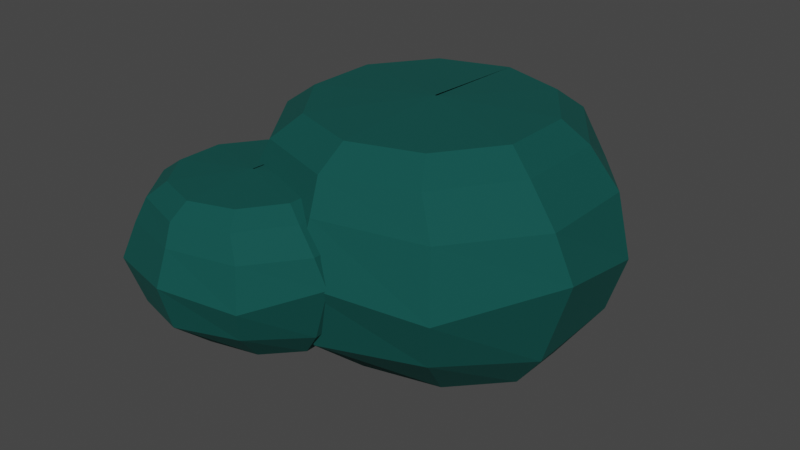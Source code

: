 # Source: Bush_double.blend  (saved by Blender 2.81.16; exported with 4.5.12 LTS)
import bpy
from mathutils import Matrix  # noqa: F401  (used for matrix-valued properties, if any)

bpy.ops.wm.read_factory_settings(use_empty=True)
scene = bpy.context.scene
scene.name = 'Scene'

# ---- collections
col_collection = bpy.data.collections.new('Collection'); scene.collection.children.link(col_collection)

# ---- materials (node trees are filled in below, after node groups)
mat_bush_double_001 = bpy.data.materials.new('Bush Double.001')
mat_bush_double_001.use_transparent_shadow = False

# ---- material node trees
mat_bush_double_001.use_nodes = True; mat_bush_double_001.node_tree.nodes.clear()
_N = mat_bush_double_001.node_tree.nodes; _L = mat_bush_double_001.node_tree.links
n0 = _N.new('ShaderNodeOutputMaterial'); n0.name = 'Material Output'; n0.location = (300, 300)
n1 = _N.new('ShaderNodeBsdfPrincipled'); n1.name = 'Principled BSDF'; n1.location = (10, 300)
n1.distribution = 'GGX'
n1.subsurface_method = 'BURLEY'
n1.inputs[0].default_value = (0.0, 0.08689, 0.07519, 1.0)
n1.inputs[1].default_value = 0.3303
n1.inputs[2].default_value = 0.8761
n1.inputs[3].default_value = 1.45
n1.inputs[27].default_value = (0.0, 0.0, 0.0, 1.0)
n1.inputs[28].default_value = 1.0
_L.new(n1.outputs[0], n0.inputs[0])
n0.is_active_output = True

# ---- world
world_world = bpy.data.worlds.new('World'); scene.world = world_world
world_world.use_nodes = True; world_world.node_tree.nodes.clear()
_N = world_world.node_tree.nodes; _L = world_world.node_tree.links
n0 = _N.new('ShaderNodeOutputWorld'); n0.name = 'World Output'; n0.location = (300, 300)
n1 = _N.new('ShaderNodeBackground'); n1.name = 'Background'; n1.location = (10, 300)
n1.inputs[0].default_value = (0.05088, 0.05088, 0.05088, 1.0)
_L.new(n1.outputs[0], n0.inputs[0])
n0.is_active_output = True
world_world.color = (0.05088, 0.05088, 0.05088)
world_world.use_sun_shadow = False
world_world.sun_shadow_jitter_overblur = 0.0

# ---- meshes
me_sphere_001 = bpy.data.meshes.new('Sphere.001')
me_sphere_001.from_pydata([(8.626e-09, -1.073e-07, 0.7047), (0.5908, 0.7888, 0.2607), (0.5706, 0.767, -0.4325), (0.4428, 0.4755, -0.6682), (0.9547, 0.2939, 0.3349), (0.9361, 0.2939, -0.355), (0.7164, 0.1816, -0.6682), (0.9547, -0.2939, 0.3349), (0.8993, -0.2531, -0.4254), (0.7164, -0.1816, -0.6682), (0.59, -0.7694, 0.3349), (0.5828, -0.7693, -0.3293), (0.4428, -0.4755, -0.6682), (0.006865, -0.9553, 0.3642), (5.296e-08, -0.9511, -0.355), (3.125e-08, -0.5878, -0.6682), (-0.59, -0.7694, 0.3349), (-0.5786, -0.7556, -0.4192), (-0.4428, -0.4755, -0.6682), (-0.9458, -0.3043, 0.2628), (-0.9361, -0.2939, -0.355), (-0.7164, -0.1816, -0.6682), (-0.9547, 0.2939, 0.3349), (-0.9418, 0.2915, -0.3031), (-0.7164, 0.1816, -0.6682), (-0.59, 0.7694, 0.3349), (-0.5785, 0.7694, -0.355), (-0.4428, 0.4755, -0.6682), (-1.048e-07, 0.9511, 0.3349), (-0.003311, 0.956, -0.3289), (-4.514e-08, 0.5878, -0.6682), (0.6296, 0.9278, -0.04088), (1.045, 0.292, -0.01886), (1.058, -0.2695, 0.07289), (0.6577, -0.8559, -0.03232), (-0.004072, -1.066, 0.05242), (-0.6935, -0.8607, -2.98e-08), (-1.026, -0.328, -0.07085), (-1.08, 0.2947, 0.004888), (-0.6774, 0.8662, 0.104), (-1.413e-07, 1.064, -2.98e-08), (0.478, 0.7009, 0.5514), (0.7828, 0.2677, 0.5514), (0.7828, -0.2677, 0.5514), (0.478, -0.7009, 0.5514), (-0.01516, -0.8664, 0.5514), (-0.5083, -0.7009, 0.5514), (-0.8131, -0.2677, 0.5514), (-0.8131, 0.2677, 0.5514), (-0.5083, 0.7009, 0.5514), (-0.01516, 0.8664, 0.5514), (0.3913, 0.5601, 0.6716), (0.6378, 0.2139, 0.6716), (0.6378, -0.2139, 0.6716), (0.3913, -0.5601, 0.6716), (-0.007581, -0.6923, 0.6716), (-0.4065, -0.5601, 0.6716), (-0.653, -0.2139, 0.6716), (-0.653, 0.2139, 0.6716), (-0.4065, 0.5601, 0.6716), (-0.007581, 0.6923, 0.6716), (-0.0002282, -0.001294, 0.6981), (-0.497, -0.8383, 0.4353), (-0.132, -0.351, 0.1611), (-0.1445, -0.3645, -0.2672), (-0.2235, -0.5445, -0.4128), (0.09275, -0.6567, 0.2069), (0.08127, -0.6567, -0.2193), (-0.05445, -0.7261, -0.4128), (0.09275, -1.02, 0.2069), (0.05855, -0.9947, -0.2628), (-0.05445, -0.9505, -0.4128), (-0.1325, -1.314, 0.2069), (-0.137, -1.314, -0.2034), (-0.2235, -1.132, -0.4128), (-0.4928, -1.428, 0.225), (-0.497, -1.426, -0.2193), (-0.497, -1.201, -0.4128), (-0.8615, -1.314, 0.2069), (-0.8545, -1.305, -0.259), (-0.7705, -1.132, -0.4128), (-1.081, -1.026, 0.1624), (-1.075, -1.02, -0.2193), (-0.9396, -0.9505, -0.4128), (-1.087, -0.6567, 0.2069), (-1.079, -0.6582, -0.1873), (-0.9396, -0.7261, -0.4128), (-0.8615, -0.363, 0.2069), (-0.8544, -0.363, -0.2193), (-0.7705, -0.5445, -0.4128), (-0.497, -0.2508, 0.2069), (-0.4991, -0.2477, -0.2032), (-0.497, -0.4752, -0.4128), (-0.1081, -0.2651, -0.02526), (0.1488, -0.6579, -0.01165), (0.1566, -1.005, 0.04503), (-0.0907, -1.367, -0.01997), (-0.4995, -1.497, 0.03238), (-0.9254, -1.37, -1.841e-08), (-1.131, -1.041, -0.04377), (-1.164, -0.6563, 0.00302), (-0.9155, -0.3032, 0.06424), (-0.497, -0.1811, -1.841e-08), (-0.2017, -0.4053, 0.3406), (-0.01344, -0.6729, 0.3406), (-0.01344, -1.004, 0.3406), (-0.2017, -1.271, 0.3406), (-0.5064, -1.374, 0.3406), (-0.811, -1.271, 0.3406), (-0.9993, -1.004, 0.3406), (-0.9993, -0.6729, 0.3406), (-0.811, -0.4053, 0.3406), (-0.5064, -0.3031, 0.3406), (-0.2553, -0.4923, 0.4149), (-0.103, -0.7061, 0.4149), (-0.103, -0.9705, 0.4149), (-0.2553, -1.184, 0.4149), (-0.5017, -1.266, 0.4149), (-0.7481, -1.184, 0.4149), (-0.9004, -0.9705, 0.4149), (-0.9004, -0.7061, 0.4149), (-0.7481, -0.4923, 0.4149), (-0.5017, -0.4106, 0.4149), (-0.4972, -0.8391, 0.4312)], [], [(30, 29, 2, 3), (60, 61, 51), (40, 28, 1, 31), (3, 2, 5, 6), (51, 61, 52), (31, 1, 4, 32), (6, 5, 8, 9), (52, 0, 53), (32, 4, 7, 33), (9, 8, 11, 12), (53, 0, 54), (33, 7, 10, 34), (12, 11, 14, 15), (54, 0, 55), (34, 10, 13, 35), (15, 14, 17, 18), (55, 0, 56), (35, 13, 16, 36), (18, 17, 20, 21), (56, 0, 57), (36, 16, 19, 37), (21, 20, 23, 24), (57, 0, 58), (37, 19, 22, 38), (27, 30, 3, 6, 9, 12, 15, 18, 21, 24), (24, 23, 26, 27), (58, 0, 59), (38, 22, 25, 39), (27, 26, 29, 30), (59, 0, 60), (39, 25, 28, 40), (26, 39, 40, 29), (23, 38, 39, 26), (20, 37, 38, 23), (17, 36, 37, 20), (14, 35, 36, 17), (11, 34, 35, 14), (8, 33, 34, 11), (5, 32, 33, 8), (2, 31, 32, 5), (29, 40, 31, 2), (25, 49, 50, 28), (22, 48, 49, 25), (19, 47, 48, 22), (16, 46, 47, 19), (13, 45, 46, 16), (10, 44, 45, 13), (7, 43, 44, 10), (4, 42, 43, 7), (1, 41, 42, 4), (28, 50, 41, 1), (49, 59, 60, 50), (48, 58, 59, 49), (47, 57, 58, 48), (46, 56, 57, 47), (45, 55, 56, 46), (44, 54, 55, 45), (43, 53, 54, 44), (42, 52, 53, 43), (41, 51, 52, 42), (50, 60, 51, 41), (92, 91, 64, 65), (122, 123, 113), (102, 90, 63, 93), (65, 64, 67, 68), (113, 123, 114), (93, 63, 66, 94), (68, 67, 70, 71), (114, 62, 115), (94, 66, 69, 95), (71, 70, 73, 74), (115, 62, 116), (95, 69, 72, 96), (74, 73, 76, 77), (116, 62, 117), (96, 72, 75, 97), (77, 76, 79, 80), (117, 62, 118), (97, 75, 78, 98), (80, 79, 82, 83), (118, 62, 119), (98, 78, 81, 99), (83, 82, 85, 86), (119, 62, 120), (99, 81, 84, 100), (89, 92, 65, 68, 71, 74, 77, 80, 83, 86), (86, 85, 88, 89), (120, 62, 121), (100, 84, 87, 101), (89, 88, 91, 92), (121, 62, 122), (101, 87, 90, 102), (88, 101, 102, 91), (85, 100, 101, 88), (82, 99, 100, 85), (79, 98, 99, 82), (76, 97, 98, 79), (73, 96, 97, 76), (70, 95, 96, 73), (67, 94, 95, 70), (64, 93, 94, 67), (91, 102, 93, 64), (87, 111, 112, 90), (84, 110, 111, 87), (81, 109, 110, 84), (78, 108, 109, 81), (75, 107, 108, 78), (72, 106, 107, 75), (69, 105, 106, 72), (66, 104, 105, 69), (63, 103, 104, 66), (90, 112, 103, 63), (111, 121, 122, 112), (110, 120, 121, 111), (109, 119, 120, 110), (108, 118, 119, 109), (107, 117, 118, 108), (106, 116, 117, 107), (105, 115, 116, 106), (104, 114, 115, 105), (103, 113, 114, 104), (112, 122, 113, 103)])
_uv = me_sphere_001.uv_layers.new(name='UVMap')
_uv.uv.foreach_set('vector', [0.7, 0.2, 0.7, 0.4, 0.6, 0.4, 0.6, 0.2, 0.7, 0.7611, 0.6, 0.8, 0.6, 0.7611, 0.7, 0.5, 0.7, 0.6, 0.6, 0.6, 0.6, 0.5, 0.6, 0.2, 0.6, 0.4, 0.5, 0.4, 0.5, 0.2, 0.6, 0.7611, 0.5, 0.8, 0.5, 0.7611, 0.6, 0.5, 0.6, 0.6, 0.5, 0.6, 0.5, 0.5, 0.5, 0.2, 0.5, 0.4, 0.4, 0.4, 0.4, 0.2, 0.5, 0.7611, 0.4, 0.8, 0.4, 0.7611, 0.5, 0.5, 0.5, 0.6, 0.4, 0.6, 0.4, 0.5, 0.4, 0.2, 0.4, 0.4, 0.3, 0.4, 0.3, 0.2, 0.4, 0.7611, 0.3, 0.8, 0.3, 0.7611, 0.4, 0.5, 0.4, 0.6, 0.3, 0.6, 0.3, 0.5, 0.3, 0.2, 0.3, 0.4, 0.2, 0.4, 0.2, 0.2, 0.3, 0.7611, 0.2, 0.8, 0.2, 0.7611, 0.3, 0.5, 0.3, 0.6, 0.2, 0.6, 0.2, 0.5, 0.2, 0.2, 0.2, 0.4, 0.1, 0.4, 0.1, 0.2, 0.2, 0.7611, 0.1, 0.8, 0.1, 0.7611, 0.2, 0.5, 0.2, 0.6, 0.1, 0.6, 0.1, 0.5, 0.1, 0.2, 0.1, 0.4, 0.0, 0.4, 0.0, 0.2, 0.1, 0.7611, 0.0, 0.8, 0.0, 0.7611, 0.1, 0.5, 0.1, 0.6, 0.0, 0.6, 0.0, 0.5, 1.0, 0.2, 1.0, 0.4, 0.9, 0.4, 0.9, 0.2, 1.0, 0.7611, 0.9, 0.8, 0.9, 0.7611, 1.0, 0.5, 1.0, 0.6, 0.9, 0.6, 0.9, 0.5, 0.8, 0.2, 0.7, 0.2, 0.6, 0.2, 0.5, 0.2, 0.4, 0.2, 0.3, 0.2, 0.2, 0.2, 0.1, 0.2, 1.0, 0.2, 0.9, 0.2, 0.9, 0.2, 0.9, 0.4, 0.8, 0.4, 0.8, 0.2, 0.9, 0.7611, 0.8, 0.8, 0.8, 0.7611, 0.9, 0.5, 0.9, 0.6, 0.8, 0.6, 0.8, 0.5, 0.8, 0.2, 0.8, 0.4, 0.7, 0.4, 0.7, 0.2, 0.8, 0.7611, 0.7, 0.8, 0.7, 0.7611, 0.8, 0.5, 0.8, 0.6, 0.7, 0.6, 0.7, 0.5, 0.8, 0.4, 0.8, 0.5, 0.7, 0.5, 0.7, 0.4, 0.9, 0.4, 0.9, 0.5, 0.8, 0.5, 0.8, 0.4, 1.0, 0.4, 1.0, 0.5, 0.9, 0.5, 0.9, 0.4, 0.1, 0.4, 0.1, 0.5, 0.0, 0.5, 0.0, 0.4, 0.2, 0.4, 0.2, 0.5, 0.1, 0.5, 0.1, 0.4, 0.3, 0.4, 0.3, 0.5, 0.2, 0.5, 0.2, 0.4, 0.4, 0.4, 0.4, 0.5, 0.3, 0.5, 0.3, 0.4, 0.5, 0.4, 0.5, 0.5, 0.4, 0.5, 0.4, 0.4, 0.6, 0.4, 0.6, 0.5, 0.5, 0.5, 0.5, 0.4, 0.7, 0.4, 0.7, 0.5, 0.6, 0.5, 0.6, 0.4, 0.8, 0.6, 0.8, 0.7222, 0.7, 0.7222, 0.7, 0.6, 0.9, 0.6, 0.9, 0.7222, 0.8, 0.7222, 0.8, 0.6, 1.0, 0.6, 1.0, 0.7222, 0.9, 0.7222, 0.9, 0.6, 0.1, 0.6, 0.1, 0.7222, 0.0, 0.7222, 0.0, 0.6, 0.2, 0.6, 0.2, 0.7222, 0.1, 0.7222, 0.1, 0.6, 0.3, 0.6, 0.3, 0.7222, 0.2, 0.7222, 0.2, 0.6, 0.4, 0.6, 0.4, 0.7222, 0.3, 0.7222, 0.3, 0.6, 0.5, 0.6, 0.5, 0.7222, 0.4, 0.7222, 0.4, 0.6, 0.6, 0.6, 0.6, 0.7222, 0.5, 0.7222, 0.5, 0.6, 0.7, 0.6, 0.7, 0.7222, 0.6, 0.7222, 0.6, 0.6, 0.8, 0.7222, 0.8, 0.7611, 0.7, 0.7611, 0.7, 0.7222, 0.9, 0.7222, 0.9, 0.7611, 0.8, 0.7611, 0.8, 0.7222, 1.0, 0.7222, 1.0, 0.7611, 0.9, 0.7611, 0.9, 0.7222, 0.1, 0.7222, 0.1, 0.7611, 0.0, 0.7611, 0.0, 0.7222, 0.2, 0.7222, 0.2, 0.7611, 0.1, 0.7611, 0.1, 0.7222, 0.3, 0.7222, 0.3, 0.7611, 0.2, 0.7611, 0.2, 0.7222, 0.4, 0.7222, 0.4, 0.7611, 0.3, 0.7611, 0.3, 0.7222, 0.5, 0.7222, 0.5, 0.7611, 0.4, 0.7611, 0.4, 0.7222, 0.6, 0.7222, 0.6, 0.7611, 0.5, 0.7611, 0.5, 0.7222, 0.7, 0.7222, 0.7, 0.7611, 0.6, 0.7611, 0.6, 0.7222, 0.7, 0.2, 0.7, 0.4, 0.6, 0.4, 0.6, 0.2, 0.7, 0.7611, 0.6, 0.8, 0.6, 0.7611, 0.7, 0.5, 0.7, 0.6, 0.6, 0.6, 0.6, 0.5, 0.6, 0.2, 0.6, 0.4, 0.5, 0.4, 0.5, 0.2, 0.6, 0.7611, 0.5, 0.8, 0.5, 0.7611, 0.6, 0.5, 0.6, 0.6, 0.5, 0.6, 0.5, 0.5, 0.5, 0.2, 0.5, 0.4, 0.4, 0.4, 0.4, 0.2, 0.5, 0.7611, 0.4, 0.8, 0.4, 0.7611, 0.5, 0.5, 0.5, 0.6, 0.4, 0.6, 0.4, 0.5, 0.4, 0.2, 0.4, 0.4, 0.3, 0.4, 0.3, 0.2, 0.4, 0.7611, 0.3, 0.8, 0.3, 0.7611, 0.4, 0.5, 0.4, 0.6, 0.3, 0.6, 0.3, 0.5, 0.3, 0.2, 0.3, 0.4, 0.2, 0.4, 0.2, 0.2, 0.3, 0.7611, 0.2, 0.8, 0.2, 0.7611, 0.3, 0.5, 0.3, 0.6, 0.2, 0.6, 0.2, 0.5, 0.2, 0.2, 0.2, 0.4, 0.1, 0.4, 0.1, 0.2, 0.2, 0.7611, 0.1, 0.8, 0.1, 0.7611, 0.2, 0.5, 0.2, 0.6, 0.1, 0.6, 0.1, 0.5, 0.1, 0.2, 0.1, 0.4, 0.0, 0.4, 0.0, 0.2, 0.1, 0.7611, 0.0, 0.8, 0.0, 0.7611, 0.1, 0.5, 0.1, 0.6, 0.0, 0.6, 0.0, 0.5, 1.0, 0.2, 1.0, 0.4, 0.9, 0.4, 0.9, 0.2, 1.0, 0.7611, 0.9, 0.8, 0.9, 0.7611, 1.0, 0.5, 1.0, 0.6, 0.9, 0.6, 0.9, 0.5, 0.8, 0.2, 0.7, 0.2, 0.6, 0.2, 0.5, 0.2, 0.4, 0.2, 0.3, 0.2, 0.2, 0.2, 0.1, 0.2, 1.0, 0.2, 0.9, 0.2, 0.9, 0.2, 0.9, 0.4, 0.8, 0.4, 0.8, 0.2, 0.9, 0.7611, 0.8, 0.8, 0.8, 0.7611, 0.9, 0.5, 0.9, 0.6, 0.8, 0.6, 0.8, 0.5, 0.8, 0.2, 0.8, 0.4, 0.7, 0.4, 0.7, 0.2, 0.8, 0.7611, 0.7, 0.8, 0.7, 0.7611, 0.8, 0.5, 0.8, 0.6, 0.7, 0.6, 0.7, 0.5, 0.8, 0.4, 0.8, 0.5, 0.7, 0.5, 0.7, 0.4, 0.9, 0.4, 0.9, 0.5, 0.8, 0.5, 0.8, 0.4, 1.0, 0.4, 1.0, 0.5, 0.9, 0.5, 0.9, 0.4, 0.1, 0.4, 0.1, 0.5, 0.0, 0.5, 0.0, 0.4, 0.2, 0.4, 0.2, 0.5, 0.1, 0.5, 0.1, 0.4, 0.3, 0.4, 0.3, 0.5, 0.2, 0.5, 0.2, 0.4, 0.4, 0.4, 0.4, 0.5, 0.3, 0.5, 0.3, 0.4, 0.5, 0.4, 0.5, 0.5, 0.4, 0.5, 0.4, 0.4, 0.6, 0.4, 0.6, 0.5, 0.5, 0.5, 0.5, 0.4, 0.7, 0.4, 0.7, 0.5, 0.6, 0.5, 0.6, 0.4, 0.8, 0.6, 0.8, 0.7222, 0.7, 0.7222, 0.7, 0.6, 0.9, 0.6, 0.9, 0.7222, 0.8, 0.7222, 0.8, 0.6, 1.0, 0.6, 1.0, 0.7222, 0.9, 0.7222, 0.9, 0.6, 0.1, 0.6, 0.1, 0.7222, 0.0, 0.7222, 0.0, 0.6, 0.2, 0.6, 0.2, 0.7222, 0.1, 0.7222, 0.1, 0.6, 0.3, 0.6, 0.3, 0.7222, 0.2, 0.7222, 0.2, 0.6, 0.4, 0.6, 0.4, 0.7222, 0.3, 0.7222, 0.3, 0.6, 0.5, 0.6, 0.5, 0.7222, 0.4, 0.7222, 0.4, 0.6, 0.6, 0.6, 0.6, 0.7222, 0.5, 0.7222, 0.5, 0.6, 0.7, 0.6, 0.7, 0.7222, 0.6, 0.7222, 0.6, 0.6, 0.8, 0.7222, 0.8, 0.7611, 0.7, 0.7611, 0.7, 0.7222, 0.9, 0.7222, 0.9, 0.7611, 0.8, 0.7611, 0.8, 0.7222, 1.0, 0.7222, 1.0, 0.7611, 0.9, 0.7611, 0.9, 0.7222, 0.1, 0.7222, 0.1, 0.7611, 0.0, 0.7611, 0.0, 0.7222, 0.2, 0.7222, 0.2, 0.7611, 0.1, 0.7611, 0.1, 0.7222, 0.3, 0.7222, 0.3, 0.7611, 0.2, 0.7611, 0.2, 0.7222, 0.4, 0.7222, 0.4, 0.7611, 0.3, 0.7611, 0.3, 0.7222, 0.5, 0.7222, 0.5, 0.7611, 0.4, 0.7611, 0.4, 0.7222, 0.6, 0.7222, 0.6, 0.7611, 0.5, 0.7611, 0.5, 0.7222, 0.7, 0.7222, 0.7, 0.7611, 0.6, 0.7611, 0.6, 0.7222])
me_sphere_001.materials.append(mat_bush_double_001)
me_sphere_001.use_remesh_fix_poles = True
me_sphere_001.use_remesh_preserve_attributes = False
me_sphere_001.use_mirror_vertex_groups = False
me_sphere_001.update()

# ---- objects
ob_bush_double = bpy.data.objects.new('Bush double', me_sphere_001)

# ---- transforms, parenting, visibility, modifiers, constraints
ob_bush_double.location = (-7.274, 0.0, 0.0)
ob_bush_double.scale = (0.7809, 0.7809, 0.7809)
ob_bush_double.lineart.crease_threshold = 0.0

# ---- collection membership
col_collection.objects.link(ob_bush_double)

# ---- scene / render settings (as saved in the file)
scene.frame_start = 1; scene.frame_end = 250; scene.frame_set(1)
scene.render.engine = 'BLENDER_EEVEE_NEXT'
scene.cycles.use_denoising = False
scene.cycles.samples = 128
scene.cycles.sampling_pattern = 'TABULATED_SOBOL'
scene.cycles.use_adaptive_sampling = False
scene.cycles.use_light_tree = False
scene.view_settings.view_transform = 'Filmic'
bpy.context.view_layer.update()

# ---- added for rendering (the .blend has no active camera and no usable light): camera, sun
cam_auto = bpy.data.cameras.new('AutoCamera')
cam_auto.lens = 50.0
cam_auto.sensor_width = 36.0
cam_auto.clip_end = 1000.0
ob_auto_camera = bpy.data.objects.new('AutoCamera', cam_auto)
scene.collection.objects.link(ob_auto_camera)
ob_auto_camera.location = (-4.6721, -3.34065, 2.12858)
ob_auto_camera.rotation_euler = (1.09748, -7.21219e-08, 0.694738)
scene.camera = ob_auto_camera
light_auto_sun = bpy.data.lights.new('AutoSun', 'SUN')
light_auto_sun.energy = 3.0
light_auto_sun.angle = 0.0523599
ob_auto_sun = bpy.data.objects.new('AutoSun', light_auto_sun)
scene.collection.objects.link(ob_auto_sun)
ob_auto_sun.rotation_euler = (0.872665, 0.174533, 0.523599)
bpy.context.view_layer.update()
